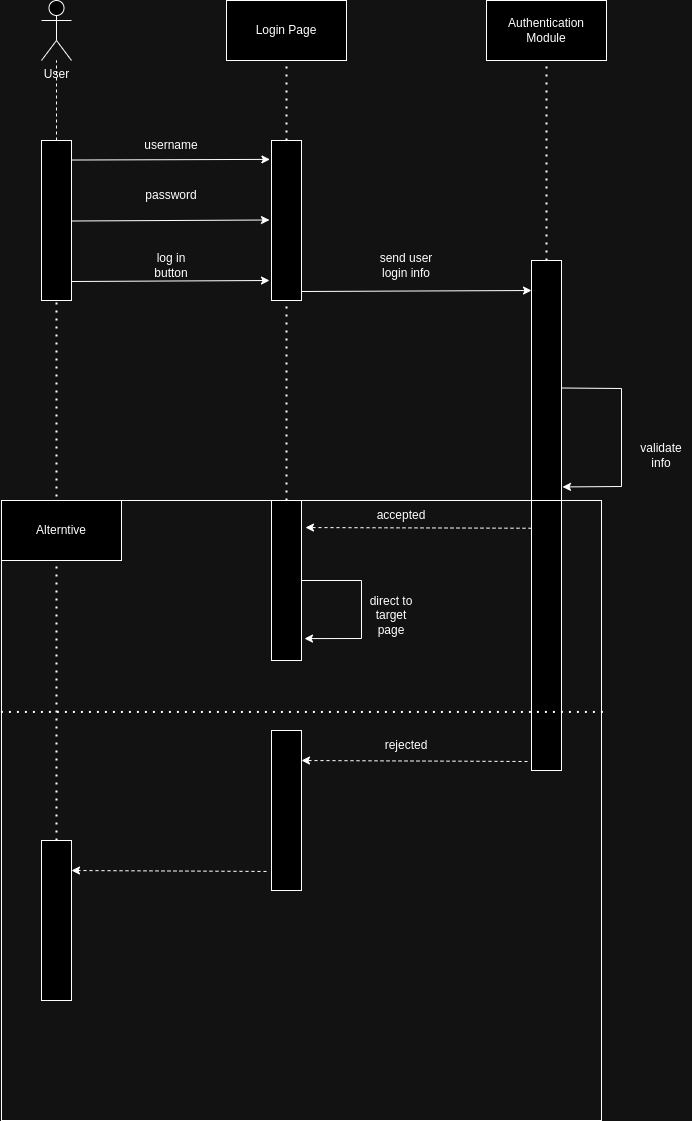

The diagram above was exported from draw.io. Its source (the exported page's mxGraphModel, read from the mxfile embedded in the PNG):
<mxGraphModel dx="2322" dy="1333" grid="1" gridSize="10" guides="1" tooltips="1" connect="1" arrows="1" fold="1" page="1" pageScale="1" pageWidth="850" pageHeight="1100" math="0" shadow="0">
  <root>
    <mxCell id="0" />
    <mxCell id="1" parent="0" />
    <mxCell id="bfkjuKbTm8r9eo_JgRqU-1" value="User&lt;br&gt;" style="shape=umlActor;verticalLabelPosition=bottom;verticalAlign=top;html=1;outlineConnect=0;" vertex="1" parent="1">
      <mxGeometry x="60" y="150" width="30" height="60" as="geometry" />
    </mxCell>
    <mxCell id="bfkjuKbTm8r9eo_JgRqU-2" value="" style="rounded=0;whiteSpace=wrap;html=1;" vertex="1" parent="1">
      <mxGeometry x="60" y="290" width="30" height="160" as="geometry" />
    </mxCell>
    <mxCell id="bfkjuKbTm8r9eo_JgRqU-3" value="" style="endArrow=none;dashed=1;html=1;rounded=0;exitX=0.5;exitY=0;exitDx=0;exitDy=0;" edge="1" parent="1" source="bfkjuKbTm8r9eo_JgRqU-2" target="bfkjuKbTm8r9eo_JgRqU-1">
      <mxGeometry width="50" height="50" relative="1" as="geometry">
        <mxPoint x="90" y="290" as="sourcePoint" />
        <mxPoint x="140" y="240" as="targetPoint" />
      </mxGeometry>
    </mxCell>
    <mxCell id="bfkjuKbTm8r9eo_JgRqU-4" value="" style="rounded=0;whiteSpace=wrap;html=1;" vertex="1" parent="1">
      <mxGeometry x="290" y="290" width="30" height="160" as="geometry" />
    </mxCell>
    <mxCell id="bfkjuKbTm8r9eo_JgRqU-5" value="" style="rounded=0;whiteSpace=wrap;html=1;" vertex="1" parent="1">
      <mxGeometry x="550" y="410" width="30" height="510" as="geometry" />
    </mxCell>
    <mxCell id="bfkjuKbTm8r9eo_JgRqU-7" value="" style="endArrow=classic;html=1;rounded=0;exitX=0.993;exitY=0.122;exitDx=0;exitDy=0;exitPerimeter=0;entryX=-0.053;entryY=0.118;entryDx=0;entryDy=0;entryPerimeter=0;" edge="1" parent="1" source="bfkjuKbTm8r9eo_JgRqU-2" target="bfkjuKbTm8r9eo_JgRqU-4">
      <mxGeometry width="50" height="50" relative="1" as="geometry">
        <mxPoint x="120" y="400" as="sourcePoint" />
        <mxPoint x="170" y="350" as="targetPoint" />
      </mxGeometry>
    </mxCell>
    <mxCell id="bfkjuKbTm8r9eo_JgRqU-8" value="" style="endArrow=classic;html=1;rounded=0;exitX=0.993;exitY=0.122;exitDx=0;exitDy=0;exitPerimeter=0;entryX=-0.053;entryY=0.118;entryDx=0;entryDy=0;entryPerimeter=0;" edge="1" parent="1">
      <mxGeometry width="50" height="50" relative="1" as="geometry">
        <mxPoint x="90" y="370.5" as="sourcePoint" />
        <mxPoint x="288" y="369.5" as="targetPoint" />
      </mxGeometry>
    </mxCell>
    <mxCell id="bfkjuKbTm8r9eo_JgRqU-9" value="" style="endArrow=classic;html=1;rounded=0;exitX=0.993;exitY=0.122;exitDx=0;exitDy=0;exitPerimeter=0;entryX=-0.053;entryY=0.118;entryDx=0;entryDy=0;entryPerimeter=0;" edge="1" parent="1">
      <mxGeometry width="50" height="50" relative="1" as="geometry">
        <mxPoint x="90" y="431" as="sourcePoint" />
        <mxPoint x="288" y="430" as="targetPoint" />
      </mxGeometry>
    </mxCell>
    <mxCell id="bfkjuKbTm8r9eo_JgRqU-10" value="" style="endArrow=classic;html=1;rounded=0;exitX=0.993;exitY=0.122;exitDx=0;exitDy=0;exitPerimeter=0;" edge="1" parent="1">
      <mxGeometry width="50" height="50" relative="1" as="geometry">
        <mxPoint x="320" y="441" as="sourcePoint" />
        <mxPoint x="550" y="440" as="targetPoint" />
      </mxGeometry>
    </mxCell>
    <mxCell id="bfkjuKbTm8r9eo_JgRqU-11" value="username" style="text;html=1;strokeColor=none;fillColor=none;align=center;verticalAlign=middle;whiteSpace=wrap;rounded=0;" vertex="1" parent="1">
      <mxGeometry x="160" y="280" width="60" height="30" as="geometry" />
    </mxCell>
    <mxCell id="bfkjuKbTm8r9eo_JgRqU-13" value="password" style="text;html=1;strokeColor=none;fillColor=none;align=center;verticalAlign=middle;whiteSpace=wrap;rounded=0;" vertex="1" parent="1">
      <mxGeometry x="160" y="330" width="60" height="30" as="geometry" />
    </mxCell>
    <mxCell id="bfkjuKbTm8r9eo_JgRqU-14" value="log in button" style="text;html=1;strokeColor=none;fillColor=none;align=center;verticalAlign=middle;whiteSpace=wrap;rounded=0;" vertex="1" parent="1">
      <mxGeometry x="160" y="400" width="60" height="30" as="geometry" />
    </mxCell>
    <mxCell id="bfkjuKbTm8r9eo_JgRqU-16" value="send user login info" style="text;html=1;strokeColor=none;fillColor=none;align=center;verticalAlign=middle;whiteSpace=wrap;rounded=0;" vertex="1" parent="1">
      <mxGeometry x="395" y="400" width="60" height="30" as="geometry" />
    </mxCell>
    <mxCell id="bfkjuKbTm8r9eo_JgRqU-17" value="Login Page" style="rounded=0;whiteSpace=wrap;html=1;" vertex="1" parent="1">
      <mxGeometry x="245" y="150" width="120" height="60" as="geometry" />
    </mxCell>
    <mxCell id="bfkjuKbTm8r9eo_JgRqU-18" value="" style="endArrow=none;dashed=1;html=1;dashPattern=1 3;strokeWidth=2;rounded=0;entryX=0.5;entryY=1;entryDx=0;entryDy=0;exitX=0.5;exitY=0;exitDx=0;exitDy=0;" edge="1" parent="1" source="bfkjuKbTm8r9eo_JgRqU-4" target="bfkjuKbTm8r9eo_JgRqU-17">
      <mxGeometry width="50" height="50" relative="1" as="geometry">
        <mxPoint x="240" y="310" as="sourcePoint" />
        <mxPoint x="290" y="260" as="targetPoint" />
      </mxGeometry>
    </mxCell>
    <mxCell id="bfkjuKbTm8r9eo_JgRqU-19" value="Authentication Module" style="rounded=0;whiteSpace=wrap;html=1;" vertex="1" parent="1">
      <mxGeometry x="505" y="150" width="120" height="60" as="geometry" />
    </mxCell>
    <mxCell id="bfkjuKbTm8r9eo_JgRqU-20" value="" style="endArrow=none;dashed=1;html=1;dashPattern=1 3;strokeWidth=2;rounded=0;entryX=0.5;entryY=1;entryDx=0;entryDy=0;" edge="1" parent="1" target="bfkjuKbTm8r9eo_JgRqU-19">
      <mxGeometry width="50" height="50" relative="1" as="geometry">
        <mxPoint x="565" y="410" as="sourcePoint" />
        <mxPoint x="550" y="260" as="targetPoint" />
      </mxGeometry>
    </mxCell>
    <mxCell id="bfkjuKbTm8r9eo_JgRqU-21" value="" style="endArrow=classic;html=1;rounded=0;exitX=1;exitY=0.25;exitDx=0;exitDy=0;entryX=1.033;entryY=0.444;entryDx=0;entryDy=0;entryPerimeter=0;" edge="1" parent="1" source="bfkjuKbTm8r9eo_JgRqU-5" target="bfkjuKbTm8r9eo_JgRqU-5">
      <mxGeometry width="50" height="50" relative="1" as="geometry">
        <mxPoint x="620" y="550" as="sourcePoint" />
        <mxPoint x="640" y="680" as="targetPoint" />
        <Array as="points">
          <mxPoint x="640" y="538" />
          <mxPoint x="640" y="636" />
        </Array>
      </mxGeometry>
    </mxCell>
    <mxCell id="bfkjuKbTm8r9eo_JgRqU-22" value="validate&lt;br&gt;info" style="text;html=1;strokeColor=none;fillColor=none;align=center;verticalAlign=middle;whiteSpace=wrap;rounded=0;" vertex="1" parent="1">
      <mxGeometry x="650" y="590" width="60" height="30" as="geometry" />
    </mxCell>
    <mxCell id="bfkjuKbTm8r9eo_JgRqU-24" value="" style="rounded=0;whiteSpace=wrap;html=1;" vertex="1" parent="1">
      <mxGeometry x="290" y="650" width="30" height="160" as="geometry" />
    </mxCell>
    <mxCell id="bfkjuKbTm8r9eo_JgRqU-25" value="" style="rounded=0;whiteSpace=wrap;html=1;" vertex="1" parent="1">
      <mxGeometry x="60" y="990" width="30" height="160" as="geometry" />
    </mxCell>
    <mxCell id="bfkjuKbTm8r9eo_JgRqU-26" value="" style="rounded=0;whiteSpace=wrap;html=1;" vertex="1" parent="1">
      <mxGeometry x="290" y="880" width="30" height="160" as="geometry" />
    </mxCell>
    <mxCell id="bfkjuKbTm8r9eo_JgRqU-27" value="" style="endArrow=none;dashed=1;html=1;dashPattern=1 3;strokeWidth=2;rounded=0;entryX=0.5;entryY=1;entryDx=0;entryDy=0;exitX=0.5;exitY=0;exitDx=0;exitDy=0;" edge="1" parent="1" source="bfkjuKbTm8r9eo_JgRqU-24" target="bfkjuKbTm8r9eo_JgRqU-4">
      <mxGeometry width="50" height="50" relative="1" as="geometry">
        <mxPoint x="340" y="610" as="sourcePoint" />
        <mxPoint x="360" y="680" as="targetPoint" />
      </mxGeometry>
    </mxCell>
    <mxCell id="bfkjuKbTm8r9eo_JgRqU-28" value="" style="endArrow=none;dashed=1;html=1;dashPattern=1 3;strokeWidth=2;rounded=0;entryX=0.5;entryY=1;entryDx=0;entryDy=0;exitX=0.5;exitY=0;exitDx=0;exitDy=0;" edge="1" parent="1" source="bfkjuKbTm8r9eo_JgRqU-25" target="bfkjuKbTm8r9eo_JgRqU-2">
      <mxGeometry width="50" height="50" relative="1" as="geometry">
        <mxPoint x="310" y="730" as="sourcePoint" />
        <mxPoint x="360" y="680" as="targetPoint" />
      </mxGeometry>
    </mxCell>
    <mxCell id="bfkjuKbTm8r9eo_JgRqU-29" value="" style="endArrow=classic;html=1;rounded=0;dashed=1;exitX=0;exitY=0.525;exitDx=0;exitDy=0;exitPerimeter=0;entryX=1.133;entryY=0.169;entryDx=0;entryDy=0;entryPerimeter=0;" edge="1" parent="1" source="bfkjuKbTm8r9eo_JgRqU-5" target="bfkjuKbTm8r9eo_JgRqU-24">
      <mxGeometry width="50" height="50" relative="1" as="geometry">
        <mxPoint x="310" y="850" as="sourcePoint" />
        <mxPoint x="360" y="680" as="targetPoint" />
      </mxGeometry>
    </mxCell>
    <mxCell id="bfkjuKbTm8r9eo_JgRqU-30" value="accepted" style="text;html=1;strokeColor=none;fillColor=none;align=center;verticalAlign=middle;whiteSpace=wrap;rounded=0;" vertex="1" parent="1">
      <mxGeometry x="390" y="650" width="60" height="30" as="geometry" />
    </mxCell>
    <mxCell id="bfkjuKbTm8r9eo_JgRqU-31" value="" style="endArrow=classic;html=1;rounded=0;exitX=1;exitY=0.5;exitDx=0;exitDy=0;entryX=1.1;entryY=0.863;entryDx=0;entryDy=0;entryPerimeter=0;" edge="1" parent="1" source="bfkjuKbTm8r9eo_JgRqU-24" target="bfkjuKbTm8r9eo_JgRqU-24">
      <mxGeometry width="50" height="50" relative="1" as="geometry">
        <mxPoint x="390" y="790" as="sourcePoint" />
        <mxPoint x="380" y="830" as="targetPoint" />
        <Array as="points">
          <mxPoint x="380" y="730" />
          <mxPoint x="380" y="788" />
        </Array>
      </mxGeometry>
    </mxCell>
    <mxCell id="bfkjuKbTm8r9eo_JgRqU-32" value="direct to target page" style="text;html=1;strokeColor=none;fillColor=none;align=center;verticalAlign=middle;whiteSpace=wrap;rounded=0;" vertex="1" parent="1">
      <mxGeometry x="380" y="750" width="60" height="30" as="geometry" />
    </mxCell>
    <mxCell id="bfkjuKbTm8r9eo_JgRqU-33" value="" style="endArrow=classic;html=1;rounded=0;dashed=1;exitX=0;exitY=0.525;exitDx=0;exitDy=0;exitPerimeter=0;entryX=1.133;entryY=0.169;entryDx=0;entryDy=0;entryPerimeter=0;" edge="1" parent="1">
      <mxGeometry width="50" height="50" relative="1" as="geometry">
        <mxPoint x="546" y="911" as="sourcePoint" />
        <mxPoint x="320" y="910" as="targetPoint" />
      </mxGeometry>
    </mxCell>
    <mxCell id="bfkjuKbTm8r9eo_JgRqU-34" value="rejected" style="text;html=1;strokeColor=none;fillColor=none;align=center;verticalAlign=middle;whiteSpace=wrap;rounded=0;" vertex="1" parent="1">
      <mxGeometry x="395" y="880" width="60" height="30" as="geometry" />
    </mxCell>
    <mxCell id="bfkjuKbTm8r9eo_JgRqU-35" value="" style="endArrow=classic;html=1;rounded=0;dashed=1;exitX=-0.167;exitY=0.881;exitDx=0;exitDy=0;exitPerimeter=0;entryX=1.133;entryY=0.169;entryDx=0;entryDy=0;entryPerimeter=0;" edge="1" parent="1" source="bfkjuKbTm8r9eo_JgRqU-26">
      <mxGeometry width="50" height="50" relative="1" as="geometry">
        <mxPoint x="316" y="1021" as="sourcePoint" />
        <mxPoint x="90" y="1020" as="targetPoint" />
      </mxGeometry>
    </mxCell>
    <mxCell id="bfkjuKbTm8r9eo_JgRqU-36" value="" style="rounded=0;whiteSpace=wrap;html=1;fillColor=none;" vertex="1" parent="1">
      <mxGeometry x="20" y="650" width="600" height="620" as="geometry" />
    </mxCell>
    <mxCell id="bfkjuKbTm8r9eo_JgRqU-37" value="Alterntive" style="rounded=0;whiteSpace=wrap;html=1;" vertex="1" parent="1">
      <mxGeometry x="20" y="650" width="120" height="60" as="geometry" />
    </mxCell>
    <mxCell id="bfkjuKbTm8r9eo_JgRqU-38" value="" style="endArrow=none;dashed=1;html=1;dashPattern=1 3;strokeWidth=2;rounded=0;exitX=-0.001;exitY=0.341;exitDx=0;exitDy=0;exitPerimeter=0;entryX=1.005;entryY=0.341;entryDx=0;entryDy=0;entryPerimeter=0;" edge="1" parent="1" source="bfkjuKbTm8r9eo_JgRqU-36" target="bfkjuKbTm8r9eo_JgRqU-36">
      <mxGeometry width="50" height="50" relative="1" as="geometry">
        <mxPoint x="250" y="910" as="sourcePoint" />
        <mxPoint x="300" y="860" as="targetPoint" />
      </mxGeometry>
    </mxCell>
  </root>
</mxGraphModel>